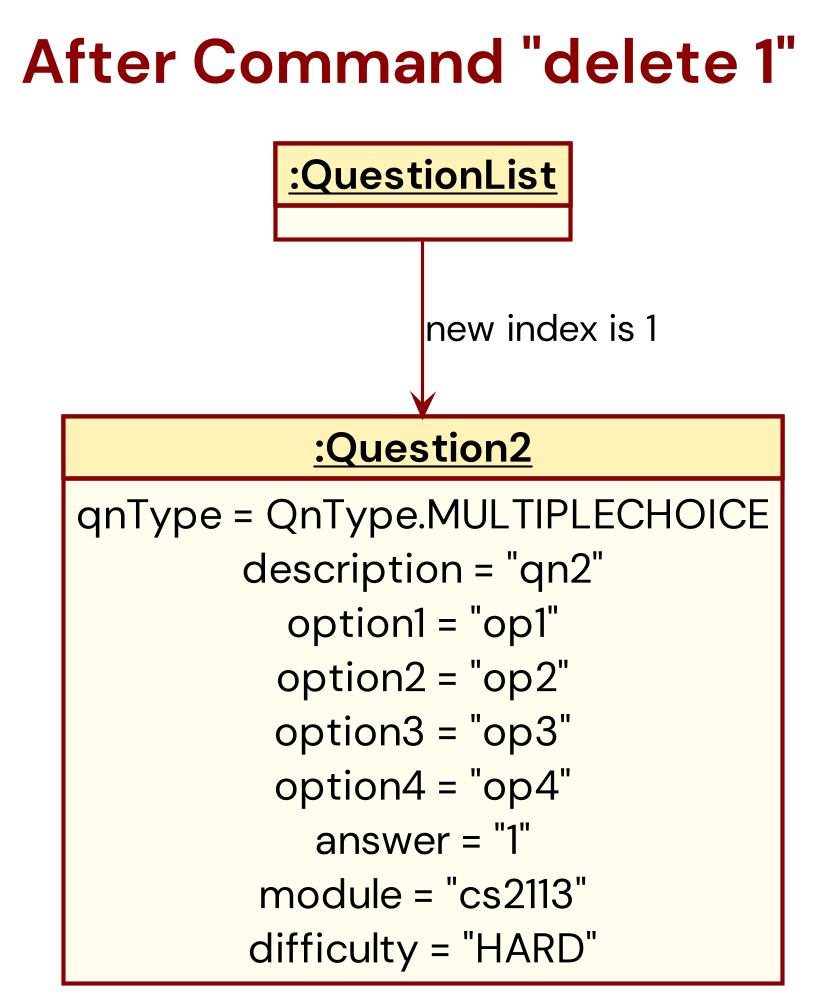

The diagram above was rendered by PlantUML. Its source (embedded in the PNG):
@startuml
!include Style.puml

title After Command "delete 1"

object "__:QuestionList__" as QuestionList

object "__:Question2__" as Question2 {
    qnType = QnType.MULTIPLECHOICE
    description = "qn2"
    option1 = "op1"
    option2 = "op2"
    option3 = "op3"
    option4 = "op4"
    answer = "1"
    module = "cs2113"
    difficulty = "HARD"
}

QuestionList --> Question2 : new index is 1
@enduml